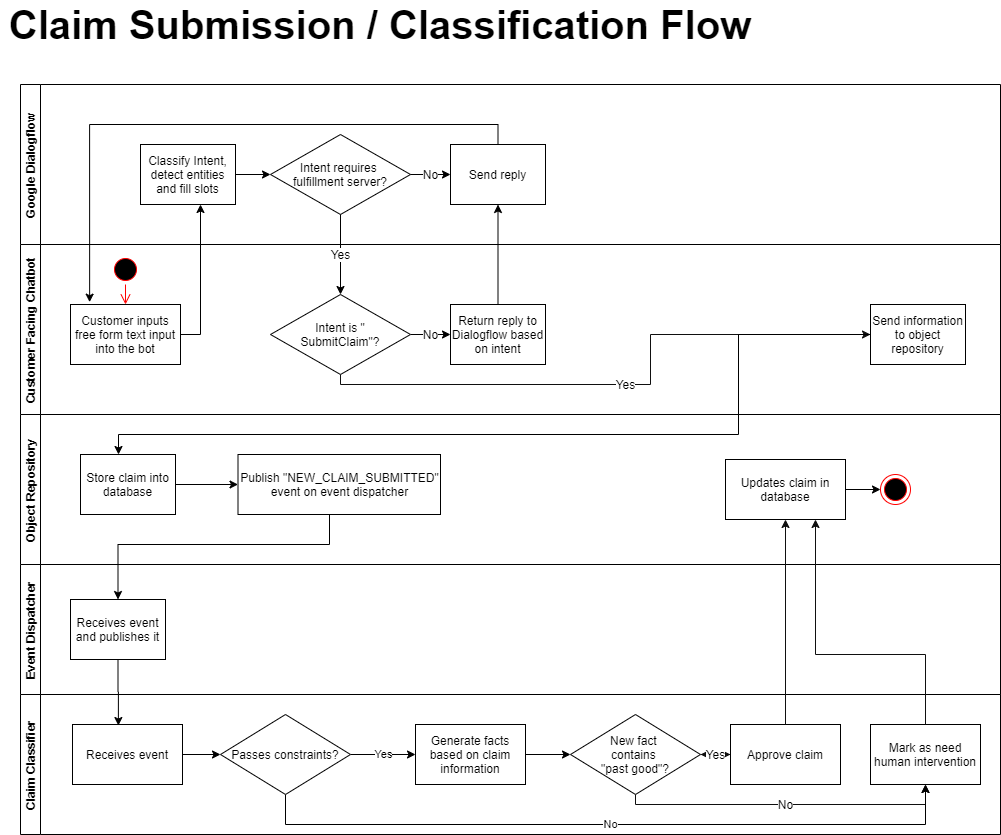

The diagram above was exported from draw.io. Its source (the exported page's mxGraphModel, read from the mxfile embedded in the PNG):
<mxGraphModel dx="1422" dy="1813" grid="1" gridSize="10" guides="1" tooltips="1" connect="1" arrows="1" fold="1" page="1" pageScale="1" pageWidth="850" pageHeight="1100" math="0" shadow="0">
  <root>
    <mxCell id="0" />
    <mxCell id="1" parent="0" />
    <mxCell id="1ppM7smavy3tBjd6sr7T-1" value="Event Dispatcher" style="swimlane;startSize=20;horizontal=0;" parent="1" vertex="1">
      <mxGeometry x="30" y="-60" width="980" height="130" as="geometry" />
    </mxCell>
    <mxCell id="1ppM7smavy3tBjd6sr7T-34" value="Receives event and publishes it" style="rounded=0;whiteSpace=wrap;html=1;" parent="1ppM7smavy3tBjd6sr7T-1" vertex="1">
      <mxGeometry x="50" y="35" width="95" height="60" as="geometry" />
    </mxCell>
    <mxCell id="1ppM7smavy3tBjd6sr7T-2" value="Claim Classifier" style="swimlane;startSize=20;horizontal=0;" parent="1" vertex="1">
      <mxGeometry x="30" y="70" width="980" height="140" as="geometry" />
    </mxCell>
    <mxCell id="LIw150rGLyJfZZ238Ytk-5" style="edgeStyle=orthogonalEdgeStyle;rounded=0;orthogonalLoop=1;jettySize=auto;html=1;entryX=0;entryY=0.5;entryDx=0;entryDy=0;" edge="1" parent="1ppM7smavy3tBjd6sr7T-2" source="1ppM7smavy3tBjd6sr7T-6" target="LIw150rGLyJfZZ238Ytk-3">
      <mxGeometry relative="1" as="geometry" />
    </mxCell>
    <mxCell id="1ppM7smavy3tBjd6sr7T-6" value="Receives event" style="rounded=0;whiteSpace=wrap;html=1;" parent="1ppM7smavy3tBjd6sr7T-2" vertex="1">
      <mxGeometry x="52" y="30" width="110" height="60" as="geometry" />
    </mxCell>
    <mxCell id="LIw150rGLyJfZZ238Ytk-2" style="edgeStyle=orthogonalEdgeStyle;rounded=0;orthogonalLoop=1;jettySize=auto;html=1;entryX=0;entryY=0.5;entryDx=0;entryDy=0;" edge="1" parent="1ppM7smavy3tBjd6sr7T-2" source="1ppM7smavy3tBjd6sr7T-45" target="_2gw3I9SFWb3628m6H7Q-1">
      <mxGeometry relative="1" as="geometry" />
    </mxCell>
    <mxCell id="1ppM7smavy3tBjd6sr7T-45" value="Generate facts based on claim information" style="rounded=0;whiteSpace=wrap;html=1;" parent="1ppM7smavy3tBjd6sr7T-2" vertex="1">
      <mxGeometry x="395" y="30" width="110" height="60" as="geometry" />
    </mxCell>
    <mxCell id="_2gw3I9SFWb3628m6H7Q-4" style="edgeStyle=orthogonalEdgeStyle;rounded=0;jumpStyle=arc;orthogonalLoop=1;jettySize=auto;html=1;entryX=0;entryY=0.5;entryDx=0;entryDy=0;startArrow=none;startFill=0;strokeColor=#0F0F0F;fontSize=12;" parent="1ppM7smavy3tBjd6sr7T-2" source="_2gw3I9SFWb3628m6H7Q-1" target="_2gw3I9SFWb3628m6H7Q-3" edge="1">
      <mxGeometry relative="1" as="geometry" />
    </mxCell>
    <mxCell id="_2gw3I9SFWb3628m6H7Q-7" value="No" style="edgeStyle=orthogonalEdgeStyle;rounded=0;jumpStyle=arc;orthogonalLoop=1;jettySize=auto;html=1;entryX=0.5;entryY=1;entryDx=0;entryDy=0;startArrow=none;startFill=0;strokeColor=#0F0F0F;fontSize=12;" parent="1ppM7smavy3tBjd6sr7T-2" source="_2gw3I9SFWb3628m6H7Q-1" target="_2gw3I9SFWb3628m6H7Q-6" edge="1">
      <mxGeometry relative="1" as="geometry">
        <Array as="points">
          <mxPoint x="615" y="110" />
          <mxPoint x="905" y="110" />
        </Array>
      </mxGeometry>
    </mxCell>
    <mxCell id="_2gw3I9SFWb3628m6H7Q-1" value="New fact&amp;nbsp;&lt;br&gt;contains &lt;br&gt;&quot;past good&quot;?" style="rhombus;whiteSpace=wrap;html=1;fontSize=12;" parent="1ppM7smavy3tBjd6sr7T-2" vertex="1">
      <mxGeometry x="550" y="20" width="130" height="80" as="geometry" />
    </mxCell>
    <mxCell id="_2gw3I9SFWb3628m6H7Q-8" value="Yes" style="edgeStyle=orthogonalEdgeStyle;rounded=0;jumpStyle=arc;orthogonalLoop=1;jettySize=auto;html=1;startArrow=none;startFill=0;strokeColor=#0F0F0F;fontSize=12;" parent="1ppM7smavy3tBjd6sr7T-2" source="_2gw3I9SFWb3628m6H7Q-3" target="_2gw3I9SFWb3628m6H7Q-1" edge="1">
      <mxGeometry relative="1" as="geometry" />
    </mxCell>
    <mxCell id="_2gw3I9SFWb3628m6H7Q-3" value="Approve claim" style="rounded=0;whiteSpace=wrap;html=1;" parent="1ppM7smavy3tBjd6sr7T-2" vertex="1">
      <mxGeometry x="710" y="30" width="110" height="60" as="geometry" />
    </mxCell>
    <mxCell id="_2gw3I9SFWb3628m6H7Q-6" value="Mark as need human intervention" style="rounded=0;whiteSpace=wrap;html=1;" parent="1ppM7smavy3tBjd6sr7T-2" vertex="1">
      <mxGeometry x="850" y="30" width="110" height="60" as="geometry" />
    </mxCell>
    <mxCell id="LIw150rGLyJfZZ238Ytk-4" value="Yes" style="edgeStyle=orthogonalEdgeStyle;rounded=0;orthogonalLoop=1;jettySize=auto;html=1;" edge="1" parent="1ppM7smavy3tBjd6sr7T-2" source="LIw150rGLyJfZZ238Ytk-3" target="1ppM7smavy3tBjd6sr7T-45">
      <mxGeometry relative="1" as="geometry" />
    </mxCell>
    <mxCell id="LIw150rGLyJfZZ238Ytk-6" value="No" style="edgeStyle=orthogonalEdgeStyle;rounded=0;orthogonalLoop=1;jettySize=auto;html=1;entryX=0.5;entryY=1;entryDx=0;entryDy=0;" edge="1" parent="1ppM7smavy3tBjd6sr7T-2" source="LIw150rGLyJfZZ238Ytk-3" target="_2gw3I9SFWb3628m6H7Q-6">
      <mxGeometry relative="1" as="geometry">
        <Array as="points">
          <mxPoint x="265" y="130" />
          <mxPoint x="905" y="130" />
        </Array>
      </mxGeometry>
    </mxCell>
    <mxCell id="LIw150rGLyJfZZ238Ytk-3" value="Passes constraints?" style="rhombus;whiteSpace=wrap;html=1;fontSize=12;" vertex="1" parent="1ppM7smavy3tBjd6sr7T-2">
      <mxGeometry x="200" y="20" width="130" height="80" as="geometry" />
    </mxCell>
    <mxCell id="tLHd-SyxSI4PahlUJ8mB-63" value="Object Repository" style="swimlane;startSize=20;horizontal=0;" parent="1" vertex="1">
      <mxGeometry x="30" y="-210" width="980" height="150" as="geometry" />
    </mxCell>
    <mxCell id="rp5tdF2Fiva5-kVXoia_-5" style="edgeStyle=orthogonalEdgeStyle;rounded=0;jumpStyle=none;orthogonalLoop=1;jettySize=auto;html=1;entryX=0;entryY=0.5;entryDx=0;entryDy=0;startArrow=none;startFill=0;fontSize=12;" parent="tLHd-SyxSI4PahlUJ8mB-63" source="tLHd-SyxSI4PahlUJ8mB-107" target="rp5tdF2Fiva5-kVXoia_-4" edge="1">
      <mxGeometry relative="1" as="geometry" />
    </mxCell>
    <mxCell id="tLHd-SyxSI4PahlUJ8mB-107" value="Store claim into database" style="rounded=0;whiteSpace=wrap;html=1;" parent="tLHd-SyxSI4PahlUJ8mB-63" vertex="1">
      <mxGeometry x="60" y="40" width="95" height="60" as="geometry" />
    </mxCell>
    <mxCell id="rp5tdF2Fiva5-kVXoia_-4" value="Publish &quot;NEW_CLAIM_SUBMITTED&quot; event on event dispatcher" style="rounded=0;whiteSpace=wrap;html=1;" parent="tLHd-SyxSI4PahlUJ8mB-63" vertex="1">
      <mxGeometry x="217.5" y="40" width="202.5" height="60" as="geometry" />
    </mxCell>
    <mxCell id="rp5tdF2Fiva5-kVXoia_-15" style="edgeStyle=orthogonalEdgeStyle;rounded=0;jumpStyle=none;orthogonalLoop=1;jettySize=auto;html=1;entryX=0;entryY=0.5;entryDx=0;entryDy=0;startArrow=none;startFill=0;fontSize=12;" parent="tLHd-SyxSI4PahlUJ8mB-63" source="rp5tdF2Fiva5-kVXoia_-10" target="1ppM7smavy3tBjd6sr7T-13" edge="1">
      <mxGeometry relative="1" as="geometry" />
    </mxCell>
    <mxCell id="rp5tdF2Fiva5-kVXoia_-10" value="Updates claim in database" style="rounded=0;whiteSpace=wrap;html=1;" parent="tLHd-SyxSI4PahlUJ8mB-63" vertex="1">
      <mxGeometry x="705" y="45" width="120" height="60" as="geometry" />
    </mxCell>
    <mxCell id="1ppM7smavy3tBjd6sr7T-13" value="" style="ellipse;html=1;shape=endState;fillColor=#000000;strokeColor=#ff0000;" parent="tLHd-SyxSI4PahlUJ8mB-63" vertex="1">
      <mxGeometry x="860" y="60" width="30" height="30" as="geometry" />
    </mxCell>
    <mxCell id="tLHd-SyxSI4PahlUJ8mB-85" value="Customer Facing Chatbot" style="swimlane;startSize=20;horizontal=0;" parent="1" vertex="1">
      <mxGeometry x="30" y="-380" width="980" height="170" as="geometry" />
    </mxCell>
    <mxCell id="tLHd-SyxSI4PahlUJ8mB-95" value="Customer inputs free form text input into the bot" style="rounded=0;whiteSpace=wrap;html=1;" parent="tLHd-SyxSI4PahlUJ8mB-85" vertex="1">
      <mxGeometry x="50" y="60" width="110" height="60" as="geometry" />
    </mxCell>
    <mxCell id="tLHd-SyxSI4PahlUJ8mB-96" value="" style="ellipse;html=1;shape=startState;fillColor=#000000;strokeColor=#ff0000;" parent="tLHd-SyxSI4PahlUJ8mB-85" vertex="1">
      <mxGeometry x="90" y="10" width="30" height="30" as="geometry" />
    </mxCell>
    <mxCell id="tLHd-SyxSI4PahlUJ8mB-97" value="" style="edgeStyle=orthogonalEdgeStyle;html=1;verticalAlign=bottom;endArrow=open;endSize=8;strokeColor=#ff0000;" parent="tLHd-SyxSI4PahlUJ8mB-85" source="tLHd-SyxSI4PahlUJ8mB-96" edge="1">
      <mxGeometry relative="1" as="geometry">
        <mxPoint x="105" y="60.00000000000023" as="targetPoint" />
      </mxGeometry>
    </mxCell>
    <mxCell id="tLHd-SyxSI4PahlUJ8mB-108" value="Send information to object repository" style="rounded=0;whiteSpace=wrap;html=1;" parent="tLHd-SyxSI4PahlUJ8mB-85" vertex="1">
      <mxGeometry x="850" y="60" width="95" height="60" as="geometry" />
    </mxCell>
    <mxCell id="rp5tdF2Fiva5-kVXoia_-81" value="No" style="edgeStyle=orthogonalEdgeStyle;rounded=0;jumpStyle=arc;orthogonalLoop=1;jettySize=auto;html=1;startArrow=none;startFill=0;fontSize=12;" parent="tLHd-SyxSI4PahlUJ8mB-85" source="rp5tdF2Fiva5-kVXoia_-74" target="rp5tdF2Fiva5-kVXoia_-80" edge="1">
      <mxGeometry relative="1" as="geometry" />
    </mxCell>
    <mxCell id="TgY_4HMR1gsww6bKy1O5-1" value="Yes" style="edgeStyle=orthogonalEdgeStyle;rounded=0;jumpStyle=arc;orthogonalLoop=1;jettySize=auto;html=1;entryX=0;entryY=0.5;entryDx=0;entryDy=0;startArrow=none;startFill=0;strokeColor=#0F0F0F;fontSize=12;" parent="tLHd-SyxSI4PahlUJ8mB-85" source="rp5tdF2Fiva5-kVXoia_-74" target="tLHd-SyxSI4PahlUJ8mB-108" edge="1">
      <mxGeometry relative="1" as="geometry">
        <Array as="points">
          <mxPoint x="320" y="140" />
          <mxPoint x="630" y="140" />
          <mxPoint x="630" y="90" />
        </Array>
      </mxGeometry>
    </mxCell>
    <mxCell id="rp5tdF2Fiva5-kVXoia_-74" value="Intent is &quot;&lt;br&gt;SubmitClaim&quot;?" style="rhombus;whiteSpace=wrap;html=1;" parent="tLHd-SyxSI4PahlUJ8mB-85" vertex="1">
      <mxGeometry x="250" y="50" width="140" height="80" as="geometry" />
    </mxCell>
    <mxCell id="rp5tdF2Fiva5-kVXoia_-80" value="Return reply to Dialogflow based on intent" style="rounded=0;whiteSpace=wrap;html=1;" parent="tLHd-SyxSI4PahlUJ8mB-85" vertex="1">
      <mxGeometry x="430" y="60" width="95" height="60" as="geometry" />
    </mxCell>
    <mxCell id="rp5tdF2Fiva5-kVXoia_-3" style="edgeStyle=orthogonalEdgeStyle;rounded=0;jumpStyle=none;orthogonalLoop=1;jettySize=auto;html=1;startArrow=none;startFill=0;fontSize=12;" parent="1" source="tLHd-SyxSI4PahlUJ8mB-108" target="tLHd-SyxSI4PahlUJ8mB-107" edge="1">
      <mxGeometry relative="1" as="geometry">
        <Array as="points">
          <mxPoint x="748" y="-190" />
          <mxPoint x="128" y="-190" />
        </Array>
      </mxGeometry>
    </mxCell>
    <mxCell id="rp5tdF2Fiva5-kVXoia_-8" style="edgeStyle=orthogonalEdgeStyle;rounded=0;jumpStyle=none;orthogonalLoop=1;jettySize=auto;html=1;entryX=0.5;entryY=0;entryDx=0;entryDy=0;startArrow=none;startFill=0;fontSize=12;" parent="1" source="rp5tdF2Fiva5-kVXoia_-4" target="1ppM7smavy3tBjd6sr7T-34" edge="1">
      <mxGeometry relative="1" as="geometry">
        <Array as="points">
          <mxPoint x="339" y="-80" />
          <mxPoint x="128" y="-80" />
        </Array>
      </mxGeometry>
    </mxCell>
    <mxCell id="rp5tdF2Fiva5-kVXoia_-9" style="edgeStyle=orthogonalEdgeStyle;rounded=0;jumpStyle=none;orthogonalLoop=1;jettySize=auto;html=1;entryX=0.417;entryY=0.017;entryDx=0;entryDy=0;entryPerimeter=0;startArrow=none;startFill=0;fontSize=12;" parent="1" source="1ppM7smavy3tBjd6sr7T-34" target="1ppM7smavy3tBjd6sr7T-6" edge="1">
      <mxGeometry relative="1" as="geometry" />
    </mxCell>
    <mxCell id="rp5tdF2Fiva5-kVXoia_-16" value="Google Dialogflow" style="swimlane;startSize=20;horizontal=0;" parent="1" vertex="1">
      <mxGeometry x="30" y="-540" width="980" height="160" as="geometry" />
    </mxCell>
    <mxCell id="rp5tdF2Fiva5-kVXoia_-30" value="Classify Intent, detect entities and fill slots" style="rounded=0;whiteSpace=wrap;html=1;" parent="rp5tdF2Fiva5-kVXoia_-16" vertex="1">
      <mxGeometry x="120" y="60" width="95" height="60" as="geometry" />
    </mxCell>
    <mxCell id="rp5tdF2Fiva5-kVXoia_-32" value="&lt;font style=&quot;font-size: 12px&quot;&gt;Intent requires &lt;br&gt;fulfillment server?&lt;/font&gt;" style="rhombus;whiteSpace=wrap;html=1;" parent="rp5tdF2Fiva5-kVXoia_-16" vertex="1">
      <mxGeometry x="250" y="50" width="140" height="80" as="geometry" />
    </mxCell>
    <mxCell id="rp5tdF2Fiva5-kVXoia_-29" style="edgeStyle=orthogonalEdgeStyle;rounded=0;orthogonalLoop=1;jettySize=auto;html=1;entryX=0;entryY=0.5;entryDx=0;entryDy=0;startArrow=none;startFill=0;fontSize=40;" parent="rp5tdF2Fiva5-kVXoia_-16" source="rp5tdF2Fiva5-kVXoia_-30" target="rp5tdF2Fiva5-kVXoia_-32" edge="1">
      <mxGeometry relative="1" as="geometry" />
    </mxCell>
    <mxCell id="rp5tdF2Fiva5-kVXoia_-33" value="Send reply" style="rounded=0;whiteSpace=wrap;html=1;" parent="rp5tdF2Fiva5-kVXoia_-16" vertex="1">
      <mxGeometry x="430" y="60" width="95" height="60" as="geometry" />
    </mxCell>
    <mxCell id="rp5tdF2Fiva5-kVXoia_-31" value="No" style="edgeStyle=orthogonalEdgeStyle;rounded=0;jumpStyle=none;orthogonalLoop=1;jettySize=auto;html=1;entryX=0;entryY=0.5;entryDx=0;entryDy=0;startArrow=none;startFill=0;fontSize=12;" parent="rp5tdF2Fiva5-kVXoia_-16" source="rp5tdF2Fiva5-kVXoia_-32" target="rp5tdF2Fiva5-kVXoia_-33" edge="1">
      <mxGeometry relative="1" as="geometry" />
    </mxCell>
    <mxCell id="rp5tdF2Fiva5-kVXoia_-37" style="edgeStyle=orthogonalEdgeStyle;rounded=0;jumpStyle=none;orthogonalLoop=1;jettySize=auto;html=1;startArrow=none;startFill=0;fontSize=12;" parent="1" source="tLHd-SyxSI4PahlUJ8mB-95" target="rp5tdF2Fiva5-kVXoia_-30" edge="1">
      <mxGeometry relative="1" as="geometry">
        <Array as="points">
          <mxPoint x="210" y="-290" />
        </Array>
      </mxGeometry>
    </mxCell>
    <mxCell id="rp5tdF2Fiva5-kVXoia_-39" value="Yes" style="edgeStyle=orthogonalEdgeStyle;rounded=0;jumpStyle=none;orthogonalLoop=1;jettySize=auto;html=1;startArrow=none;startFill=0;fontSize=12;" parent="1" source="rp5tdF2Fiva5-kVXoia_-32" edge="1">
      <mxGeometry relative="1" as="geometry">
        <mxPoint x="350" y="-330" as="targetPoint" />
      </mxGeometry>
    </mxCell>
    <mxCell id="rp5tdF2Fiva5-kVXoia_-43" style="edgeStyle=orthogonalEdgeStyle;rounded=0;jumpStyle=none;orthogonalLoop=1;jettySize=auto;html=1;entryX=0.174;entryY=-0.039;entryDx=0;entryDy=0;entryPerimeter=0;startArrow=none;startFill=0;fontSize=12;" parent="1" source="rp5tdF2Fiva5-kVXoia_-33" target="tLHd-SyxSI4PahlUJ8mB-95" edge="1">
      <mxGeometry relative="1" as="geometry">
        <Array as="points">
          <mxPoint x="508" y="-500" />
          <mxPoint x="99" y="-500" />
        </Array>
      </mxGeometry>
    </mxCell>
    <mxCell id="rp5tdF2Fiva5-kVXoia_-82" style="edgeStyle=orthogonalEdgeStyle;rounded=0;jumpStyle=arc;orthogonalLoop=1;jettySize=auto;html=1;entryX=0.5;entryY=1;entryDx=0;entryDy=0;startArrow=none;startFill=0;fontSize=12;" parent="1" source="rp5tdF2Fiva5-kVXoia_-80" target="rp5tdF2Fiva5-kVXoia_-33" edge="1">
      <mxGeometry relative="1" as="geometry" />
    </mxCell>
    <mxCell id="_2gw3I9SFWb3628m6H7Q-9" style="edgeStyle=orthogonalEdgeStyle;rounded=0;jumpStyle=arc;orthogonalLoop=1;jettySize=auto;html=1;entryX=0.5;entryY=1;entryDx=0;entryDy=0;startArrow=none;startFill=0;strokeColor=#0F0F0F;fontSize=12;" parent="1" source="_2gw3I9SFWb3628m6H7Q-3" target="rp5tdF2Fiva5-kVXoia_-10" edge="1">
      <mxGeometry relative="1" as="geometry" />
    </mxCell>
    <mxCell id="_2gw3I9SFWb3628m6H7Q-10" style="edgeStyle=orthogonalEdgeStyle;rounded=0;jumpStyle=arc;orthogonalLoop=1;jettySize=auto;html=1;entryX=0.75;entryY=1;entryDx=0;entryDy=0;startArrow=none;startFill=0;strokeColor=#0F0F0F;fontSize=12;" parent="1" source="_2gw3I9SFWb3628m6H7Q-6" target="rp5tdF2Fiva5-kVXoia_-10" edge="1">
      <mxGeometry relative="1" as="geometry">
        <Array as="points">
          <mxPoint x="935" y="30" />
          <mxPoint x="825" y="30" />
        </Array>
      </mxGeometry>
    </mxCell>
    <mxCell id="cVDl0W4o_XZ0zWkzdFph-1" value="Claim Submission / Classification Flow" style="text;html=1;strokeColor=none;fillColor=none;align=center;verticalAlign=middle;whiteSpace=wrap;rounded=0;fontSize=40;fontStyle=1" vertex="1" parent="1">
      <mxGeometry x="10" y="-610" width="760" height="20" as="geometry" />
    </mxCell>
  </root>
</mxGraphModel>